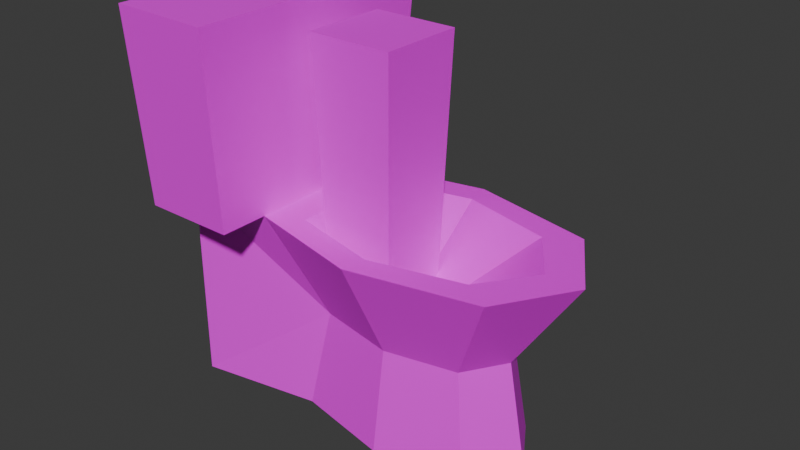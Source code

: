 # Source: toilet.blend  (saved by Blender 4.3.34; exported with 4.5.12 LTS)
import bpy
from mathutils import Matrix  # noqa: F401  (used for matrix-valued properties, if any)

bpy.ops.wm.read_factory_settings(use_empty=True)
scene = bpy.context.scene
scene.name = 'Scene'

# ---- collections
col_collection = bpy.data.collections.new('Collection'); scene.collection.children.link(col_collection)

# ---- images (referenced by path relative to the original .blend; pixels are not part of the script)
import os
ASSET_DIR = os.environ.get("B2B_ASSET_DIR", "")  # directory of the original .blend (textures are referenced by path, not embedded)
HERE = os.path.dirname(os.path.abspath(__file__))  # packed textures are extracted next to this script under _unpacked/

def load_image(name, relpath, width, height, colorspace="sRGB"):
    """Load a texture the original file referenced (path relative to the .blend, or extracted next to this script)."""
    p = next((c for c in (os.path.join(HERE, relpath), os.path.join(ASSET_DIR, relpath)) if relpath and os.path.exists(c)), "")
    if p:
        img = bpy.data.images.load(p, check_existing=True)
        img.name = name
    else:  # same state as the original file: an image datablock whose file is absent (Cycles renders it pink)
        img = bpy.data.images.new(name, width, height)
        img.source = "FILE"
        img.filepath = "//" + (relpath or name)
    img.colorspace_settings.name = colorspace
    return img
img_toilet_material_png = load_image('toilet-material.png', 'toilet-material.png', 1024, 1024, 'sRGB')
img_skibidis_png = load_image('skibidis.png', 'skibidis.png', 1024, 1024, 'sRGB')

# ---- materials (node trees are filled in below, after node groups)
mat_material_001 = bpy.data.materials.new('Material.001')
mat_material_002 = bpy.data.materials.new('Material.002')

# ---- material node trees
mat_material_001.use_nodes = True; mat_material_001.node_tree.nodes.clear()
_N = mat_material_001.node_tree.nodes; _L = mat_material_001.node_tree.links
n0 = _N.new('ShaderNodeBsdfPrincipled'); n0.name = 'Principled BSDF'; n0.location = (10, 300)
n1 = _N.new('ShaderNodeOutputMaterial'); n1.name = 'Material Output'; n1.location = (300, 300)
n2 = _N.new('ShaderNodeTexImage'); n2.name = 'Image Texture'; n2.location = (-280, 280)
n2.image = img_toilet_material_png
_L.new(n0.outputs[0], n1.inputs[0])
_L.new(n2.outputs[0], n0.inputs[0])
n1.is_active_output = True
mat_material_002.use_nodes = True; mat_material_002.node_tree.nodes.clear()
_N = mat_material_002.node_tree.nodes; _L = mat_material_002.node_tree.links
n0 = _N.new('ShaderNodeBsdfPrincipled'); n0.name = 'Principled BSDF'; n0.location = (10, 300)
n1 = _N.new('ShaderNodeOutputMaterial'); n1.name = 'Material Output'; n1.location = (300, 300)
n2 = _N.new('ShaderNodeTexImage'); n2.name = 'Image Texture'; n2.location = (-280, 280)
n2.image = img_skibidis_png
_L.new(n0.outputs[0], n1.inputs[0])
_L.new(n2.outputs[0], n0.inputs[0])
n1.is_active_output = True

# ---- world
world_world = bpy.data.worlds.new('World'); scene.world = world_world
world_world.use_nodes = True; world_world.node_tree.nodes.clear()
_N = world_world.node_tree.nodes; _L = world_world.node_tree.links
n0 = _N.new('ShaderNodeOutputWorld'); n0.name = 'World Output'; n0.location = (300, 300)
n1 = _N.new('ShaderNodeBackground'); n1.name = 'Background'; n1.location = (10, 300)
n1.inputs[0].default_value = (0.05088, 0.05088, 0.05088, 1.0)
_L.new(n1.outputs[0], n0.inputs[0])
n0.is_active_output = True
world_world.color = (0.05088, 0.05088, 0.05088)
world_world.sun_shadow_jitter_overblur = 0.0

# ---- meshes
me_plane = bpy.data.meshes.new('Plane')
me_plane.from_pydata([(-0.1729, -0.2696, 0.0), (0.3587, -0.2735, 0.0), (-0.1729, 0.2775, 0.0), (0.3587, 0.2735, 0.0), (0.08513, -0.3732, 0.0), (0.4583, 2.794e-08, 0.0), (0.08513, 0.3732, 0.0), (-0.06945, -0.1528, -0.3684), (0.2576, -0.155, -0.3684), (-0.06945, 0.1581, -0.3684), (0.2576, 0.1559, -0.3684), (0.1022, -0.2117, -0.3684), (0.3143, 0.0004224, -0.3684), (0.1022, 0.2125, -0.3684), (-0.1638, -0.2696, 0.7079), (-0.1122, -0.1866, -0.7575), (0.2869, -0.1893, -0.7575), (-0.1122, 0.1927, -0.7575), (0.2869, 0.1899, -0.7575), (0.09725, -0.2584, -0.7575), (0.356, 0.0003001, -0.7575), (0.09725, 0.259, -0.7575), (0.09725, 0.0003001, -0.7575), (-0.1638, 0.2775, 0.7079), (-0.3753, -0.2696, 0.0), (-0.3753, 0.2775, 0.0), (-0.3789, -0.2696, 0.7142), (-0.3789, 0.2775, 0.7142), (-0.3753, -0.2696, -0.7575), (-0.3753, 0.2775, -0.7575), (-0.1638, -0.4994, 0.7079), (-0.1729, -0.451, 0.0), (-0.3789, -0.4994, 0.7142), (-0.3753, -0.451, 0.0), (-0.1729, 0.4294, 0.0), (-0.1638, 0.5059, 0.7079), (-0.3753, 0.4294, 0.0), (-0.3789, 0.5059, 0.7142), (0.09418, 0.2814, 0.0), (-0.09736, 0.2061, 0.0), (-0.1003, -0.2031, 0.0), (0.09418, -0.2812, 0.0), (0.2931, -0.1988, 0.0), (0.3755, 8.514e-05, 0.0), (0.2931, 0.199, 0.0), (0.04227, 0.09342, -0.3174), (-0.02111, 0.0685, -0.3174), (-0.02207, -0.06689, -0.3174), (0.04227, -0.09272, -0.3174), (0.1081, -0.06546, -0.3174), (0.1353, 0.0003486, -0.3174), (0.1081, 0.06616, -0.3174)], [], [(39, 6, 2), (44, 5, 3), (1, 41, 4), (39, 0, 40), (4, 40, 0), (7, 19, 11), (8, 20, 12), (18, 13, 10), (11, 16, 8), (20, 10, 12), (3, 13, 6), (8, 5, 1), (7, 4, 0), (0, 9, 2), (6, 9, 2), (5, 10, 3), (11, 1, 4), (22, 16, 19), (22, 18, 20), (17, 21, 22), (17, 22, 15), (22, 19, 15), (9, 15, 17), (21, 9, 13), (35, 27, 23), (26, 25, 24), (2, 24, 0), (31, 24, 0), (27, 14, 23), (25, 28, 24), (28, 17, 15), (7, 24, 28), (25, 9, 29), (32, 31, 30), (32, 14, 26), (33, 26, 24), (30, 0, 14), (36, 35, 34), (37, 25, 27), (34, 23, 2), (36, 2, 25), (2, 14, 0), (5, 42, 1), (44, 50, 43), (38, 3, 6), (51, 46, 48), (41, 49, 48), (40, 46, 39), (38, 51, 44), (42, 50, 49), (40, 48, 47), (39, 45, 38), (39, 38, 6), (44, 43, 5), (1, 42, 41), (39, 2, 0), (4, 41, 40), (7, 15, 19), (8, 16, 20), (18, 21, 13), (11, 19, 16), (20, 18, 10), (3, 10, 13), (8, 12, 5), (7, 11, 4), (0, 7, 9), (6, 13, 9), (5, 12, 10), (11, 8, 1), (22, 20, 16), (22, 21, 18), (9, 7, 15), (21, 17, 9), (35, 37, 27), (26, 27, 25), (2, 25, 24), (31, 33, 24), (27, 26, 14), (25, 29, 28), (28, 29, 17), (28, 15, 7), (7, 0, 24), (2, 9, 25), (9, 17, 29), (32, 33, 31), (32, 30, 14), (33, 32, 26), (30, 31, 0), (36, 37, 35), (37, 36, 25), (34, 35, 23), (36, 34, 2), (2, 23, 14), (5, 43, 42), (44, 51, 50), (38, 44, 3), (51, 45, 46), (46, 47, 48), (48, 49, 50), (50, 51, 48), (41, 42, 49), (40, 47, 46), (38, 45, 51), (42, 43, 50), (40, 41, 48), (39, 46, 45)])
_uv = me_plane.uv_layers.new(name='UVMap')
_uv.uv.foreach_set('vector', [0.4889, 0.5835, 0.4833, 0.5896, 0.4865, 0.581, 0.4891, 0.5965, 0.4957, 0.602, 0.4866, 0.5987, 0.5048, 0.5987, 0.5051, 0.5899, 0.5081, 0.5896, 0.4889, 0.5835, 0.5047, 0.581, 0.5025, 0.5834, 0.5081, 0.5896, 0.5025, 0.5834, 0.5047, 0.581, 0.5263, 0.5757, 0.521, 0.5881, 0.5207, 0.5754, 0.531, 0.5379, 0.5258, 0.5508, 0.5258, 0.5379, 0.472, 0.6002, 0.4659, 0.5873, 0.4711, 0.5875, 0.5207, 0.5754, 0.5145, 0.5883, 0.5154, 0.5756, 0.5258, 0.5508, 0.5207, 0.5379, 0.5258, 0.5379, 0.4742, 0.5749, 0.4659, 0.5873, 0.465, 0.5745, 0.531, 0.5379, 0.5258, 0.5256, 0.5349, 0.5256, 0.5263, 0.5757, 0.5216, 0.5626, 0.53, 0.5631, 0.5133, 0.5374, 0.4991, 0.5496, 0.4951, 0.5374, 0.4691, 0.5628, 0.4645, 0.5759, 0.4608, 0.5633, 0.5258, 0.5256, 0.5207, 0.5379, 0.5168, 0.5256, 0.5165, 0.5871, 0.5081, 0.5746, 0.5174, 0.5743, 0.5215, 0.597, 0.5278, 0.5907, 0.5301, 0.597, 0.5215, 0.597, 0.5152, 0.5907, 0.5215, 0.5884, 0.5151, 0.604, 0.5129, 0.597, 0.5215, 0.597, 0.5151, 0.604, 0.5215, 0.597, 0.5277, 0.604, 0.5215, 0.597, 0.5301, 0.597, 0.5277, 0.604, 0.4991, 0.5496, 0.5105, 0.5626, 0.4979, 0.5626, 0.4656, 0.6, 0.4603, 0.5876, 0.4659, 0.5873, 0.4814, 0.608, 0.4742, 0.6004, 0.4814, 0.6004, 0.4617, 0.5139, 0.4799, 0.5376, 0.4617, 0.5376, 0.4907, 0.5693, 0.5089, 0.5626, 0.5089, 0.5693, 0.5209, 0.5595, 0.527, 0.5528, 0.527, 0.5595, 0.4742, 0.6004, 0.4814, 0.5822, 0.4814, 0.6004, 0.4799, 0.5376, 0.4617, 0.5628, 0.4617, 0.5376, 0.5305, 0.6127, 0.5151, 0.604, 0.5277, 0.604, 0.5263, 0.5757, 0.5367, 0.5631, 0.5367, 0.5881, 0.4499, 0.575, 0.4603, 0.5876, 0.4499, 0.6, 0.5463, 0.5139, 0.5395, 0.5377, 0.5391, 0.5141, 0.4742, 0.5745, 0.4814, 0.5822, 0.4742, 0.5822, 0.4557, 0.5376, 0.4617, 0.5139, 0.4617, 0.5376, 0.5168, 0.5256, 0.5091, 0.5491, 0.5091, 0.5256, 0.5326, 0.5982, 0.5396, 0.5745, 0.5393, 0.5982, 0.4875, 0.5139, 0.4799, 0.5376, 0.4799, 0.5139, 0.4859, 0.5491, 0.4909, 0.5256, 0.4909, 0.5491, 0.532, 0.5528, 0.527, 0.5595, 0.527, 0.5528, 0.4909, 0.5491, 0.5091, 0.5256, 0.5091, 0.5491, 0.4957, 0.602, 0.5023, 0.5965, 0.5048, 0.5987, 0.5305, 0.5884, 0.541, 0.595, 0.5305, 0.595, 0.4864, 0.5899, 0.4866, 0.5987, 0.4833, 0.5896, 0.4684, 0.5939, 0.4641, 0.594, 0.4662, 0.5886, 0.5276, 0.5573, 0.5372, 0.5574, 0.5373, 0.5595, 0.5273, 0.5644, 0.5168, 0.5554, 0.5273, 0.5508, 0.4638, 0.5951, 0.4542, 0.5951, 0.4641, 0.5886, 0.5305, 0.6016, 0.541, 0.595, 0.541, 0.5972, 0.5273, 0.5639, 0.5373, 0.5595, 0.5372, 0.5617, 0.4599, 0.6133, 0.4499, 0.6089, 0.4596, 0.6068, 0.4889, 0.5835, 0.4864, 0.5899, 0.4833, 0.5896, 0.4891, 0.5965, 0.4957, 0.5992, 0.4957, 0.602, 0.5048, 0.5987, 0.5023, 0.5965, 0.5051, 0.5899, 0.4889, 0.5835, 0.4865, 0.581, 0.5047, 0.581, 0.5081, 0.5896, 0.5051, 0.5899, 0.5025, 0.5834, 0.5263, 0.5757, 0.5278, 0.5884, 0.521, 0.5881, 0.531, 0.5379, 0.5321, 0.5508, 0.5258, 0.5508, 0.472, 0.6002, 0.4656, 0.6, 0.4659, 0.5873, 0.5207, 0.5754, 0.521, 0.5881, 0.5145, 0.5883, 0.5258, 0.5508, 0.5195, 0.5508, 0.5207, 0.5379, 0.4742, 0.5749, 0.4711, 0.5875, 0.4659, 0.5873, 0.531, 0.5379, 0.5258, 0.5379, 0.5258, 0.5256, 0.5263, 0.5757, 0.5207, 0.5754, 0.5216, 0.5626, 0.5133, 0.5374, 0.5094, 0.5496, 0.4991, 0.5496, 0.4691, 0.5628, 0.47, 0.5757, 0.4645, 0.5759, 0.5258, 0.5256, 0.5258, 0.5379, 0.5207, 0.5379, 0.5207, 0.5754, 0.5154, 0.5756, 0.5123, 0.5629, 0.5215, 0.597, 0.5215, 0.5884, 0.5278, 0.5907, 0.5215, 0.597, 0.5129, 0.597, 0.5152, 0.5907, 0.4991, 0.5496, 0.5094, 0.5496, 0.5105, 0.5626, 0.4656, 0.6, 0.4588, 0.6003, 0.4603, 0.5876, 0.4814, 0.608, 0.4742, 0.608, 0.4742, 0.6004, 0.4617, 0.5139, 0.4799, 0.5139, 0.4799, 0.5376, 0.4907, 0.5693, 0.4907, 0.5626, 0.5089, 0.5626, 0.5209, 0.5595, 0.5209, 0.5528, 0.527, 0.5528, 0.4742, 0.6004, 0.4742, 0.5822, 0.4814, 0.5822, 0.4799, 0.5376, 0.4799, 0.5628, 0.4617, 0.5628, 0.5305, 0.6127, 0.5123, 0.6127, 0.5151, 0.604, 0.5367, 0.5881, 0.5278, 0.5884, 0.5263, 0.5757, 0.5263, 0.5757, 0.53, 0.5631, 0.5367, 0.5631, 0.4608, 0.5633, 0.4645, 0.5759, 0.454, 0.5634, 0.4603, 0.5876, 0.4588, 0.6003, 0.4499, 0.6, 0.5463, 0.5139, 0.5462, 0.5377, 0.5395, 0.5377, 0.4742, 0.5745, 0.4814, 0.5745, 0.4814, 0.5822, 0.4557, 0.5376, 0.454, 0.5139, 0.4617, 0.5139, 0.5168, 0.5256, 0.5151, 0.5491, 0.5091, 0.5491, 0.5326, 0.5982, 0.5325, 0.5743, 0.5396, 0.5745, 0.4875, 0.5139, 0.4849, 0.5376, 0.4799, 0.5376, 0.4859, 0.5491, 0.4833, 0.5256, 0.4909, 0.5256, 0.532, 0.5528, 0.532, 0.5595, 0.527, 0.5595, 0.4909, 0.5491, 0.4909, 0.5256, 0.5091, 0.5256, 0.4957, 0.602, 0.4957, 0.5992, 0.5023, 0.5965, 0.5305, 0.5884, 0.541, 0.5928, 0.541, 0.595, 0.4864, 0.5899, 0.4891, 0.5965, 0.4866, 0.5987, 0.4684, 0.5939, 0.4662, 0.5948, 0.4641, 0.594, 0.4599, 0.6057, 0.4599, 0.6012, 0.4621, 0.6003, 0.4662, 0.5886, 0.4684, 0.5896, 0.4693, 0.5917, 0.4693, 0.5917, 0.4684, 0.5939, 0.4662, 0.5886, 0.5276, 0.5573, 0.5273, 0.5508, 0.5372, 0.5574, 0.5273, 0.5644, 0.5168, 0.5599, 0.5168, 0.5554, 0.4638, 0.5951, 0.454, 0.5972, 0.4542, 0.5951, 0.5305, 0.6016, 0.5305, 0.595, 0.541, 0.595, 0.5273, 0.5639, 0.5276, 0.5573, 0.5373, 0.5595, 0.4599, 0.6133, 0.45, 0.6111, 0.4499, 0.6089])
me_plane.materials.append(mat_material_001)
me_plane.update()
me_cube_002 = bpy.data.meshes.new('Cube.002')
me_cube_002.from_pydata([(-1.0, -1.0, -1.0), (-0.7972, -0.7972, 1.0), (-1.0, 1.0, -1.0), (-0.7972, 0.7972, 1.0), (1.0, -1.0, -1.0), (0.7972, -0.7972, 1.0), (1.0, 1.0, -1.0), (0.7972, 0.7972, 1.0)], [], [(0, 1, 3, 2), (2, 3, 7, 6), (6, 7, 5, 4), (4, 5, 1, 0), (2, 6, 4, 0), (7, 3, 1, 5)])
_uv = me_cube_002.uv_layers.new(name='UVMap')
_uv.uv.foreach_set('vector', [0.3478, 0.6429, 0.3469, 0.6326, 0.333, 0.6291, 0.3303, 0.6385, 0.6172, 0.7323, 0.6155, 0.4661, 0.5461, 0.4748, 0.532, 0.734, 0.3303, 0.6331, 0.3379, 0.509, 0.3538, 0.5086, 0.3489, 0.6312, 0.5324, 0.7321, 0.5514, 0.4676, 0.5994, 0.4677, 0.6197, 0.7236, 0.3502, 0.6305, 0.3311, 0.6288, 0.3307, 0.6407, 0.3498, 0.6424, 0.3442, 0.6417, 0.3367, 0.6417, 0.3367, 0.6291, 0.3442, 0.6291])
me_cube_002.materials.append(mat_material_002)
me_cube_002.update()

# ---- objects
ob_empty = bpy.data.objects.new('Empty', None)
ob_empty_001 = bpy.data.objects.new('Empty.001', None)
ob_toilet = bpy.data.objects.new('Toilet', me_plane)
ob_empty_002 = bpy.data.objects.new('Empty.002', None)
ob_skibidi = bpy.data.objects.new('Skibidi', me_cube_002)

# ---- transforms, parenting, visibility, modifiers, constraints
ob_empty.location = (-8.735, -0.2303, 0.01782)
ob_empty.rotation_euler = (1.571, -0.0, 1.571)
ob_empty.scale = (1.452, 1.452, 1.452)
ob_empty.empty_display_type = 'IMAGE'
ob_empty.empty_display_size = 5.0
ob_empty_001.location = (1.336, -7.134, 0.02412)
ob_empty_001.rotation_euler = (1.571, -0.0, 1.192e-07)
ob_empty_001.scale = (1.452, 1.452, 1.452)
ob_empty_001.empty_display_type = 'IMAGE'
ob_empty_001.empty_display_size = 5.0
ob_toilet.location = (0.0, 0.0, 0.0)
ob_toilet.scale = (1.716, 1.0, 1.0)
ob_empty_002.location = (0.0, -1.555, -8.586)
ob_empty_002.rotation_euler = (1.192e-07, 4.371e-08, 1.571)
ob_empty_002.scale = (1.452, 1.452, 1.452)
ob_empty_002.empty_display_type = 'IMAGE'
ob_empty_002.empty_display_size = 5.0
ob_skibidi.location = (0.0, 0.0, 0.1164)
ob_skibidi.scale = (0.1601, 0.1601, -0.524)

# ---- collection membership
col_collection.objects.link(ob_empty)
col_collection.objects.link(ob_empty_001)
col_collection.objects.link(ob_toilet)
col_collection.objects.link(ob_empty_002)
col_collection.objects.link(ob_skibidi)

# ---- scene / render settings (as saved in the file)
scene.frame_start = 1; scene.frame_end = 250; scene.frame_set(2)
scene.render.engine = 'BLENDER_EEVEE_NEXT'
bpy.context.view_layer.update()

# ---- added for rendering (the .blend has no active camera and no usable light): camera, sun
cam_auto = bpy.data.cameras.new('AutoCamera')
cam_auto.lens = 50.0
cam_auto.sensor_width = 36.0
cam_auto.clip_end = 1000.0
ob_auto_camera = bpy.data.objects.new('AutoCamera', cam_auto)
scene.collection.objects.link(ob_auto_camera)
ob_auto_camera.location = (2.18607, -2.53825, 1.67266)
ob_auto_camera.rotation_euler = (1.09748, -7.21219e-08, 0.694738)
scene.camera = ob_auto_camera
light_auto_sun = bpy.data.lights.new('AutoSun', 'SUN')
light_auto_sun.energy = 3.0
light_auto_sun.angle = 0.0523599
ob_auto_sun = bpy.data.objects.new('AutoSun', light_auto_sun)
scene.collection.objects.link(ob_auto_sun)
ob_auto_sun.rotation_euler = (0.872665, 0.174533, 0.523599)
bpy.context.view_layer.update()
